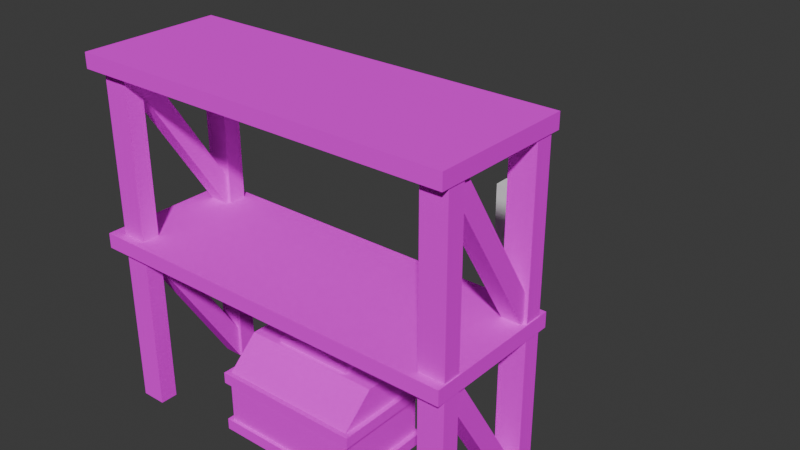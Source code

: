 # Source: truhla.blend  (saved by Blender 4.4.32; exported with 4.5.12 LTS)
import bpy
from mathutils import Matrix  # noqa: F401  (used for matrix-valued properties, if any)

bpy.ops.wm.read_factory_settings(use_empty=True)
scene = bpy.context.scene
scene.name = 'Scene'

# ---- collections
col_collection = bpy.data.collections.new('Collection'); scene.collection.children.link(col_collection)

# ---- images (referenced by path relative to the original .blend; pixels are not part of the script)
import os
ASSET_DIR = os.environ.get("B2B_ASSET_DIR", "")  # directory of the original .blend (textures are referenced by path, not embedded)
HERE = os.path.dirname(os.path.abspath(__file__))  # packed textures are extracted next to this script under _unpacked/

def load_image(name, relpath, width, height, colorspace="sRGB"):
    """Load a texture the original file referenced (path relative to the .blend, or extracted next to this script)."""
    p = next((c for c in (os.path.join(HERE, relpath), os.path.join(ASSET_DIR, relpath)) if relpath and os.path.exists(c)), "")
    if p:
        img = bpy.data.images.load(p, check_existing=True)
        img.name = name
    else:  # same state as the original file: an image datablock whose file is absent (Cycles renders it pink)
        img = bpy.data.images.new(name, width, height)
        img.source = "FILE"
        img.filepath = "//" + (relpath or name)
    img.colorspace_settings.name = colorspace
    return img
img_wall_png_001 = load_image('wall.png.001', 'wall.png', 1024, 1024, 'sRGB')
img_bloody_rust_png_001 = load_image('bloody_rust.png.001', 'bloody_rust.png', 1024, 1024, 'sRGB')
img_metal_png_001 = load_image('metal.png.001', 'metal.png', 1024, 1024, 'sRGB')
img_matky_png = load_image('matky.png', 'matky.png', 1024, 1024, 'sRGB')
img_screen_png = load_image('screen.png', 'screen.png', 1024, 1024, 'sRGB')
img_truhla_png = load_image('truhla.png', 'truhla.png', 1024, 1024, 'sRGB')

# ---- materials (node trees are filled in below, after node groups)
mat_material_001 = bpy.data.materials.new('Material.001')
mat_material_001.alpha_threshold = 0.0
mat_material_001.roughness = 0.5
mat_material_001.line_color = (0.0, 0.0, 0.0, 1.0)
mat_material_002 = bpy.data.materials.new('Material.002')
mat_material_003 = bpy.data.materials.new('Material.003')
mat_material_004 = bpy.data.materials.new('Material.004')
mat_material_011 = bpy.data.materials.new('Material.011')
mat_material_005 = bpy.data.materials.new('Material.005')

# ---- material node trees
mat_material_001.use_nodes = True; mat_material_001.node_tree.nodes.clear()
_N = mat_material_001.node_tree.nodes; _L = mat_material_001.node_tree.links
n0 = _N.new('ShaderNodeOutputMaterial'); n0.name = 'Material Output'; n0.location = (300, 300)
n1 = _N.new('ShaderNodeBsdfPrincipled'); n1.name = 'Principled BSDF'; n1.location = (10, 300)
n1.inputs[3].default_value = 1.0
n2 = _N.new('ShaderNodeTexImage'); n2.name = 'Image Texture'; n2.location = (-280, 280)
n2.image = img_wall_png_001
_L.new(n1.outputs[0], n0.inputs[0])
_L.new(n2.outputs[0], n1.inputs[0])
n0.is_active_output = True
mat_material_002.use_nodes = True; mat_material_002.node_tree.nodes.clear()
_N = mat_material_002.node_tree.nodes; _L = mat_material_002.node_tree.links
n0 = _N.new('ShaderNodeBsdfPrincipled'); n0.name = 'Principled BSDF'; n0.location = (10, 300)
n0.inputs[3].default_value = 1.0
n1 = _N.new('ShaderNodeOutputMaterial'); n1.name = 'Material Output'; n1.location = (300, 300)
n2 = _N.new('ShaderNodeTexImage'); n2.name = 'Image Texture'; n2.location = (-280, 280)
n2.image = img_bloody_rust_png_001
_L.new(n0.outputs[0], n1.inputs[0])
_L.new(n2.outputs[0], n0.inputs[0])
n1.is_active_output = True
mat_material_003.use_nodes = True; mat_material_003.node_tree.nodes.clear()
_N = mat_material_003.node_tree.nodes; _L = mat_material_003.node_tree.links
n0 = _N.new('ShaderNodeBsdfPrincipled'); n0.name = 'Principled BSDF'; n0.location = (10, 300)
n0.inputs[3].default_value = 1.0
n1 = _N.new('ShaderNodeOutputMaterial'); n1.name = 'Material Output'; n1.location = (300, 300)
n2 = _N.new('ShaderNodeTexImage'); n2.name = 'Image Texture'; n2.location = (-280, 280)
n2.image = img_metal_png_001
_L.new(n0.outputs[0], n1.inputs[0])
_L.new(n2.outputs[0], n0.inputs[0])
n1.is_active_output = True
mat_material_004.use_nodes = True; mat_material_004.node_tree.nodes.clear()
_N = mat_material_004.node_tree.nodes; _L = mat_material_004.node_tree.links
n0 = _N.new('ShaderNodeBsdfPrincipled'); n0.name = 'Principled BSDF'; n0.location = (10, 300)
n0.inputs[3].default_value = 1.0
n1 = _N.new('ShaderNodeOutputMaterial'); n1.name = 'Material Output'; n1.location = (300, 300)
n2 = _N.new('ShaderNodeTexImage'); n2.name = 'Image Texture'; n2.location = (-280, 280)
n2.image = img_matky_png
_L.new(n0.outputs[0], n1.inputs[0])
_L.new(n2.outputs[0], n0.inputs[0])
n1.is_active_output = True
mat_material_011.use_nodes = True; mat_material_011.node_tree.nodes.clear()
_N = mat_material_011.node_tree.nodes; _L = mat_material_011.node_tree.links
n0 = _N.new('ShaderNodeBsdfPrincipled'); n0.name = 'Principled BSDF'; n0.location = (10, 300)
n0.inputs[3].default_value = 1.0
n1 = _N.new('ShaderNodeOutputMaterial'); n1.name = 'Material Output'; n1.location = (300, 300)
n2 = _N.new('ShaderNodeTexImage'); n2.name = 'Image Texture'; n2.location = (-280, 280)
n2.image = img_screen_png
_L.new(n0.outputs[0], n1.inputs[0])
_L.new(n2.outputs[0], n0.inputs[0])
n1.is_active_output = True
mat_material_005.use_nodes = True; mat_material_005.node_tree.nodes.clear()
_N = mat_material_005.node_tree.nodes; _L = mat_material_005.node_tree.links
n0 = _N.new('ShaderNodeBsdfPrincipled'); n0.name = 'Principled BSDF'; n0.location = (10, 300)
n0.inputs[3].default_value = 1.0
n1 = _N.new('ShaderNodeOutputMaterial'); n1.name = 'Material Output'; n1.location = (300, 300)
n2 = _N.new('ShaderNodeTexImage'); n2.name = 'Image Texture'; n2.location = (-280, 280)
n2.image = img_truhla_png
_L.new(n0.outputs[0], n1.inputs[0])
_L.new(n2.outputs[0], n0.inputs[0])
n1.is_active_output = True

# ---- world
world_world = bpy.data.worlds.new('World'); scene.world = world_world
world_world.use_nodes = True; world_world.node_tree.nodes.clear()
_N = world_world.node_tree.nodes; _L = world_world.node_tree.links
n0 = _N.new('ShaderNodeOutputWorld'); n0.name = 'World Output'; n0.location = (300, 300)
n1 = _N.new('ShaderNodeBackground'); n1.name = 'Background'; n1.location = (10, 300)
n1.inputs[0].default_value = (0.05088, 0.05088, 0.05088, 1.0)
_L.new(n1.outputs[0], n0.inputs[0])
n0.is_active_output = True
world_world.color = (0.05088, 0.05088, 0.05088)
world_world.sun_shadow_jitter_overblur = 0.0

# ---- meshes
me_cube_001 = bpy.data.meshes.new('Cube.001')
me_cube_001.from_pydata([(1.09, -0.4211, -1.265), (1.09, -0.4211, -0.06495), (1.09, -0.3011, -1.265), (1.09, -0.3011, -0.06495), (1.262, -0.4211, -1.265), (1.262, -0.4211, -0.06495), (1.262, -0.3011, -1.265), (1.262, -0.3011, -0.06495), (-1.25, -0.4211, -1.265), (-1.25, -0.4211, -0.06495), (-1.25, -0.3011, -1.265), (-1.25, -0.3011, -0.06495), (-1.078, -0.4211, -1.265), (-1.078, -0.4211, -0.06495), (-1.078, -0.3011, -1.265), (-1.078, -0.3011, -0.06495), (1.09, 0.3032, -1.265), (1.09, 0.3032, -0.06495), (1.09, 0.4232, -1.265), (1.09, 0.4232, -0.06495), (1.262, 0.3032, -1.265), (1.262, 0.3032, -0.06495), (1.262, 0.4232, -1.265), (1.262, 0.4232, -0.06495), (-1.25, 0.3032, -1.265), (-1.25, 0.3032, -0.06495), (-1.25, 0.4232, -1.265), (-1.25, 0.4232, -0.06495), (-1.078, 0.3032, -1.265), (-1.078, 0.3032, -0.06495), (-1.078, 0.4232, -1.265), (-1.078, 0.4232, -0.06495), (1.11, 0.2987, -1.267), (1.11, -0.4079, -0.1313), (1.11, 0.4026, -1.207), (1.11, -0.304, -0.0713), (1.242, 0.2987, -1.267), (1.242, -0.4079, -0.1313), (1.242, 0.4026, -1.207), (1.242, -0.304, -0.0713), (-1.23, 0.2987, -1.267), (-1.23, -0.4079, -0.1313), (-1.23, 0.4026, -1.207), (-1.23, -0.304, -0.0713), (-1.098, 0.2987, -1.267), (-1.098, -0.4079, -0.1313), (-1.098, 0.4026, -1.207), (-1.098, -0.304, -0.0713), (-1.339, -0.4789, -0.1617), (-1.339, -0.4789, -0.05988), (-1.339, 0.4811, -0.1617), (-1.339, 0.4811, -0.05988), (1.269, -0.4789, -0.1617), (1.269, -0.4789, -0.05988), (1.269, 0.4811, -0.1617), (1.269, 0.4811, -0.05988), (1.09, -0.4211, -0.09181), (1.09, -0.4211, 1.108), (1.09, -0.3011, -0.09181), (1.09, -0.3011, 1.108), (1.262, -0.4211, -0.09181), (1.262, -0.4211, 1.108), (1.262, -0.3011, -0.09181), (1.262, -0.3011, 1.108), (-1.25, -0.4211, -0.09181), (-1.25, -0.4211, 1.108), (-1.25, -0.3011, -0.09181), (-1.25, -0.3011, 1.108), (-1.078, -0.4211, -0.09181), (-1.078, -0.4211, 1.108), (-1.078, -0.3011, -0.09181), (-1.078, -0.3011, 1.108), (1.09, 0.3032, -0.09181), (1.09, 0.3032, 1.108), (1.09, 0.4232, -0.09181), (1.09, 0.4232, 1.108), (1.262, 0.3032, -0.09181), (1.262, 0.3032, 1.108), (1.262, 0.4232, -0.09181), (1.262, 0.4232, 1.108), (-1.25, 0.3032, -0.09181), (-1.25, 0.3032, 1.108), (-1.25, 0.4232, -0.09181), (-1.25, 0.4232, 1.108), (-1.078, 0.3032, -0.09181), (-1.078, 0.3032, 1.108), (-1.078, 0.4232, -0.09181), (-1.078, 0.4232, 1.108), (1.11, 0.2987, -0.09348), (1.11, -0.4079, 1.042), (1.11, 0.4026, -0.03348), (1.11, -0.304, 1.102), (1.242, 0.2987, -0.09348), (1.242, -0.4079, 1.042), (1.242, 0.4026, -0.03348), (1.242, -0.304, 1.102), (-1.23, 0.2987, -0.09348), (-1.23, -0.4079, 1.042), (-1.23, 0.4026, -0.03348), (-1.23, -0.304, 1.102), (-1.098, 0.2987, -0.09348), (-1.098, -0.4079, 1.042), (-1.098, 0.4026, -0.03348), (-1.098, -0.304, 1.102), (-1.339, -0.4789, 1.016), (-1.339, -0.4789, 1.118), (-1.339, 0.4811, 1.016), (-1.339, 0.4811, 1.118), (1.269, -0.4789, 1.016), (1.269, -0.4789, 1.118), (1.269, 0.4811, 1.016), (1.269, 0.4811, 1.118)], [], [(0, 1, 3, 2), (2, 3, 7, 6), (6, 7, 5, 4), (4, 5, 1, 0), (2, 6, 4, 0), (7, 3, 1, 5), (8, 9, 11, 10), (10, 11, 15, 14), (14, 15, 13, 12), (12, 13, 9, 8), (10, 14, 12, 8), (15, 11, 9, 13), (16, 17, 19, 18), (18, 19, 23, 22), (22, 23, 21, 20), (20, 21, 17, 16), (18, 22, 20, 16), (23, 19, 17, 21), (24, 25, 27, 26), (26, 27, 31, 30), (30, 31, 29, 28), (28, 29, 25, 24), (26, 30, 28, 24), (31, 27, 25, 29), (32, 33, 35, 34), (34, 35, 39, 38), (38, 39, 37, 36), (36, 37, 33, 32), (34, 38, 36, 32), (39, 35, 33, 37), (40, 41, 43, 42), (42, 43, 47, 46), (46, 47, 45, 44), (44, 45, 41, 40), (42, 46, 44, 40), (47, 43, 41, 45), (48, 49, 51, 50), (50, 51, 55, 54), (54, 55, 53, 52), (52, 53, 49, 48), (50, 54, 52, 48), (55, 51, 49, 53), (56, 57, 59, 58), (58, 59, 63, 62), (62, 63, 61, 60), (60, 61, 57, 56), (58, 62, 60, 56), (63, 59, 57, 61), (64, 65, 67, 66), (66, 67, 71, 70), (70, 71, 69, 68), (68, 69, 65, 64), (66, 70, 68, 64), (71, 67, 65, 69), (72, 73, 75, 74), (74, 75, 79, 78), (78, 79, 77, 76), (76, 77, 73, 72), (74, 78, 76, 72), (79, 75, 73, 77), (80, 81, 83, 82), (82, 83, 87, 86), (86, 87, 85, 84), (84, 85, 81, 80), (82, 86, 84, 80), (87, 83, 81, 85), (88, 89, 91, 90), (90, 91, 95, 94), (94, 95, 93, 92), (92, 93, 89, 88), (90, 94, 92, 88), (95, 91, 89, 93), (96, 97, 99, 98), (98, 99, 103, 102), (102, 103, 101, 100), (100, 101, 97, 96), (98, 102, 100, 96), (103, 99, 97, 101), (104, 105, 107, 106), (106, 107, 111, 110), (110, 111, 109, 108), (108, 109, 105, 104), (106, 110, 108, 104), (111, 107, 105, 109)])
me_cube_001.polygons.foreach_set('material_index', [3, 3, 3, 3, 3, 3, 3, 3, 3, 3, 3, 3, 3, 3, 3, 3, 3, 3, 3, 3, 3, 3, 3, 3, 3, 3, 3, 3, 3, 3, 3, 3, 3, 3, 3, 3, 3, 3, 3, 3, 3, 3, 3, 3, 3, 3, 3, 3, 3, 3, 3, 3, 3, 3, 3, 3, 3, 3, 3, 3, 3, 3, 3, 3, 3, 3, 3, 3, 3, 3, 3, 3, 3, 3, 3, 3, 3, 3, 3, 3, 3, 3, 3, 3])
_uv = me_cube_001.uv_layers.new(name='UVMap')
_uv.uv.foreach_set('vector', [0.4649, 0.3419, 0.4649, 0.4919, 0.4749, 0.4919, 0.4749, 0.3419, 0.5908, 0.3419, 0.5908, 0.4919, 0.6052, 0.4919, 0.6052, 0.3419, 0.4749, 0.3419, 0.4749, 0.4919, 0.4649, 0.4919, 0.4649, 0.3419, 0.6052, 0.3419, 0.6052, 0.4919, 0.5908, 0.4919, 0.5908, 0.3419, 0.5908, 0.4624, 0.6052, 0.4624, 0.6052, 0.4474, 0.5908, 0.4474, 0.6052, 0.4624, 0.5908, 0.4624, 0.5908, 0.4474, 0.6052, 0.4474, 0.4649, 0.3419, 0.4649, 0.4919, 0.4749, 0.4919, 0.4749, 0.3419, 0.3958, 0.3419, 0.3958, 0.4919, 0.4102, 0.4919, 0.4102, 0.3419, 0.4749, 0.3419, 0.4749, 0.4919, 0.4649, 0.4919, 0.4649, 0.3419, 0.4102, 0.3419, 0.4102, 0.4919, 0.3958, 0.4919, 0.3958, 0.3419, 0.3958, 0.4624, 0.4102, 0.4624, 0.4102, 0.4474, 0.3958, 0.4474, 0.4102, 0.4624, 0.3958, 0.4624, 0.3958, 0.4474, 0.4102, 0.4474, 0.5253, 0.3419, 0.5253, 0.4919, 0.5353, 0.4919, 0.5353, 0.3419, 0.5908, 0.3419, 0.5908, 0.4919, 0.6052, 0.4919, 0.6052, 0.3419, 0.5353, 0.3419, 0.5353, 0.4919, 0.5253, 0.4919, 0.5253, 0.3419, 0.6052, 0.3419, 0.6052, 0.4919, 0.5908, 0.4919, 0.5908, 0.3419, 0.5908, 0.5529, 0.6052, 0.5529, 0.6052, 0.5379, 0.5908, 0.5379, 0.6052, 0.5529, 0.5908, 0.5529, 0.5908, 0.5379, 0.6052, 0.5379, 0.5253, 0.3419, 0.5253, 0.4919, 0.5353, 0.4919, 0.5353, 0.3419, 0.3958, 0.3419, 0.3958, 0.4919, 0.4102, 0.4919, 0.4102, 0.3419, 0.5353, 0.3419, 0.5353, 0.4919, 0.5253, 0.4919, 0.5253, 0.3419, 0.4102, 0.3419, 0.4102, 0.4919, 0.3958, 0.4919, 0.3958, 0.3419, 0.3958, 0.5529, 0.4102, 0.5529, 0.4102, 0.5379, 0.3958, 0.5379, 0.4102, 0.5529, 0.3958, 0.5529, 0.3958, 0.5379, 0.4102, 0.5379, 0.5249, 0.3417, 0.466, 0.4836, 0.4747, 0.4911, 0.5336, 0.3492, 0.5925, 0.3492, 0.5925, 0.4911, 0.6035, 0.4911, 0.6035, 0.3492, 0.5336, 0.3492, 0.4747, 0.4911, 0.466, 0.4836, 0.5249, 0.3417, 0.6035, 0.3417, 0.6035, 0.4836, 0.5925, 0.4836, 0.5925, 0.3417, 0.5925, 0.5503, 0.6035, 0.5503, 0.6035, 0.5373, 0.5925, 0.5373, 0.6035, 0.462, 0.5925, 0.462, 0.5925, 0.449, 0.6035, 0.449, 0.5249, 0.3417, 0.466, 0.4836, 0.4747, 0.4911, 0.5336, 0.3492, 0.3975, 0.3492, 0.3975, 0.4911, 0.4085, 0.4911, 0.4085, 0.3492, 0.5336, 0.3492, 0.4747, 0.4911, 0.466, 0.4836, 0.5249, 0.3417, 0.4085, 0.3417, 0.4085, 0.4836, 0.3975, 0.4836, 0.3975, 0.3417, 0.3975, 0.5503, 0.4085, 0.5503, 0.4085, 0.5373, 0.3975, 0.5373, 0.4085, 0.462, 0.3975, 0.462, 0.3975, 0.449, 0.4085, 0.449, 0.4701, 0.4798, 0.4701, 0.4925, 0.5301, 0.4925, 0.5301, 0.4798, 0.4163, 0.4798, 0.4163, 0.4925, 0.5793, 0.4925, 0.5793, 0.4798, 0.5301, 0.4798, 0.5301, 0.4925, 0.4701, 0.4925, 0.4701, 0.4798, 0.5793, 0.4798, 0.5793, 0.4925, 0.4163, 0.4925, 0.4163, 0.4798, 0.4163, 0.5601, 0.5793, 0.5601, 0.5793, 0.4401, 0.4163, 0.4401, 0.5793, 0.5601, 0.4163, 0.5601, 0.4163, 0.4401, 0.5793, 0.4401, 0.4649, 0.4885, 0.4649, 0.6385, 0.4749, 0.6385, 0.4749, 0.4885, 0.5908, 0.4885, 0.5908, 0.6385, 0.6052, 0.6385, 0.6052, 0.4885, 0.4749, 0.4885, 0.4749, 0.6385, 0.4649, 0.6385, 0.4649, 0.4885, 0.6052, 0.4885, 0.6052, 0.6385, 0.5908, 0.6385, 0.5908, 0.4885, 0.5908, 0.4624, 0.6052, 0.4624, 0.6052, 0.4474, 0.5908, 0.4474, 0.6052, 0.4624, 0.5908, 0.4624, 0.5908, 0.4474, 0.6052, 0.4474, 0.4649, 0.4885, 0.4649, 0.6385, 0.4749, 0.6385, 0.4749, 0.4885, 0.3958, 0.4885, 0.3958, 0.6385, 0.4102, 0.6385, 0.4102, 0.4885, 0.4749, 0.4885, 0.4749, 0.6385, 0.4649, 0.6385, 0.4649, 0.4885, 0.4102, 0.4885, 0.4102, 0.6385, 0.3958, 0.6385, 0.3958, 0.4885, 0.3958, 0.4624, 0.4102, 0.4624, 0.4102, 0.4474, 0.3958, 0.4474, 0.4102, 0.4624, 0.3958, 0.4624, 0.3958, 0.4474, 0.4102, 0.4474, 0.5253, 0.4885, 0.5253, 0.6385, 0.5353, 0.6385, 0.5353, 0.4885, 0.5908, 0.4885, 0.5908, 0.6385, 0.6052, 0.6385, 0.6052, 0.4885, 0.5353, 0.4885, 0.5353, 0.6385, 0.5253, 0.6385, 0.5253, 0.4885, 0.6052, 0.4885, 0.6052, 0.6385, 0.5908, 0.6385, 0.5908, 0.4885, 0.5908, 0.5529, 0.6052, 0.5529, 0.6052, 0.5379, 0.5908, 0.5379, 0.6052, 0.5529, 0.5908, 0.5529, 0.5908, 0.5379, 0.6052, 0.5379, 0.5253, 0.4885, 0.5253, 0.6385, 0.5353, 0.6385, 0.5353, 0.4885, 0.3958, 0.4885, 0.3958, 0.6385, 0.4102, 0.6385, 0.4102, 0.4885, 0.5353, 0.4885, 0.5353, 0.6385, 0.5253, 0.6385, 0.5253, 0.4885, 0.4102, 0.4885, 0.4102, 0.6385, 0.3958, 0.6385, 0.3958, 0.4885, 0.3958, 0.5529, 0.4102, 0.5529, 0.4102, 0.5379, 0.3958, 0.5379, 0.4102, 0.5529, 0.3958, 0.5529, 0.3958, 0.5379, 0.4102, 0.5379, 0.5249, 0.4883, 0.466, 0.6302, 0.4747, 0.6377, 0.5336, 0.4958, 0.5925, 0.4958, 0.5925, 0.6377, 0.6035, 0.6377, 0.6035, 0.4958, 0.5336, 0.4958, 0.4747, 0.6377, 0.466, 0.6302, 0.5249, 0.4883, 0.6035, 0.4883, 0.6035, 0.6302, 0.5925, 0.6302, 0.5925, 0.4883, 0.5925, 0.5503, 0.6035, 0.5503, 0.6035, 0.5373, 0.5925, 0.5373, 0.6035, 0.462, 0.5925, 0.462, 0.5925, 0.449, 0.6035, 0.449, 0.5249, 0.4883, 0.466, 0.6302, 0.4747, 0.6377, 0.5336, 0.4958, 0.3975, 0.4958, 0.3975, 0.6377, 0.4085, 0.6377, 0.4085, 0.4958, 0.5336, 0.4958, 0.4747, 0.6377, 0.466, 0.6302, 0.5249, 0.4883, 0.4085, 0.4883, 0.4085, 0.6302, 0.3975, 0.6302, 0.3975, 0.4883, 0.3975, 0.5503, 0.4085, 0.5503, 0.4085, 0.5373, 0.3975, 0.5373, 0.4085, 0.462, 0.3975, 0.462, 0.3975, 0.449, 0.4085, 0.449, 0.4701, 0.6271, 0.4701, 0.6398, 0.5301, 0.6398, 0.5301, 0.6271, 0.4163, 0.6271, 0.4163, 0.6398, 0.5793, 0.6398, 0.5793, 0.6271, 0.5301, 0.6271, 0.5301, 0.6398, 0.4701, 0.6398, 0.4701, 0.6271, 0.5793, 0.6271, 0.5793, 0.6398, 0.4163, 0.6398, 0.4163, 0.6271, 0.4163, 0.5601, 0.5793, 0.5601, 0.5793, 0.4401, 0.4163, 0.4401, 0.5793, 0.5601, 0.4163, 0.5601, 0.4163, 0.4401, 0.5793, 0.4401])
me_cube_001.materials.append(mat_material_001)
me_cube_001.materials.append(mat_material_002)
me_cube_001.materials.append(mat_material_003)
me_cube_001.materials.append(mat_material_004)
me_cube_001.materials.append(mat_material_011)
me_cube_001.use_mirror_vertex_groups = False
me_cube_001.update()
me_cube_002 = bpy.data.meshes.new('Cube.002')
me_cube_002.from_pydata([(-0.48, -0.32, 0.05917), (-0.48, -0.32, 0.4787), (-0.48, 0.32, 0.05917), (-0.48, 0.32, 0.4787), (0.48, -0.32, 0.05917), (0.48, -0.32, 0.4787), (0.48, 0.32, 0.05917), (0.48, 0.32, 0.4787), (-0.48, 0.0, 0.05917), (-0.48, 0.0, 0.6808), (0.48, 0.0, 0.05917), (0.48, 0.0, 0.6808), (-0.2701, -0.07529, 0.6105), (-0.2701, -0.07529, 0.71), (-0.2701, 0.07529, 0.6105), (-0.2701, 0.07529, 0.71), (0.2701, -0.07529, 0.6105), (0.2701, -0.07529, 0.71), (0.2701, 0.07529, 0.6105), (0.2701, 0.07529, 0.71), (0.09003, 0.07529, 0.6105), (-0.09003, 0.07529, 0.6105), (-0.09003, 0.07529, 0.7555), (0.09003, 0.07529, 0.7555), (-0.09003, -0.07529, 0.6105), (0.09003, -0.07529, 0.6105), (0.09003, -0.07529, 0.7555), (-0.09003, -0.07529, 0.7555), (-0.2701, 0.0, 0.6475), (-0.2701, 0.0, 0.7281), (0.2701, 0.0, 0.6475), (0.2701, 0.0, 0.7281), (0.09003, 0.0, 0.7736), (-0.09003, 0.0, 0.7736), (-0.09003, 0.0, 0.6475), (0.09003, 0.0, 0.6475), (-0.5126, -0.3417, 0.4112), (-0.5126, 0.3417, 0.4112), (0.5126, -0.3417, 0.4112), (0.5126, 0.3417, 0.4112), (-0.5126, 0.0, 0.4112), (0.5126, 0.0, 0.4112), (-0.5126, 0.0, 0.4869), (-0.5126, 0.3417, 0.4869), (0.5126, 0.3417, 0.4869), (0.5126, 0.0, 0.4869), (0.5126, -0.3417, 0.4869), (-0.5126, -0.3417, 0.4869), (-0.5126, -0.3417, 0.05898), (-0.5126, 0.3417, 0.05898), (0.5126, -0.3417, 0.05898), (0.5126, 0.3417, 0.05898), (-0.5126, 0.0, 0.05898), (0.5126, 0.0, 0.05898), (-0.5126, 0.0, 0.1347), (-0.5126, 0.3417, 0.1347), (0.5126, 0.3417, 0.1347), (0.5126, 0.0, 0.1347), (0.5126, -0.3417, 0.1347), (-0.5126, -0.3417, 0.1347), (-0.48, -0.32, 0.4812), (-0.48, 0.32, 0.4812), (0.48, 0.32, 0.4812), (0.48, -0.32, 0.4812), (0.48, 0.0, 0.4812), (-0.48, 0.0, 0.4812), (-0.48, 0.1005, 0.6806), (0.48, 0.1005, 0.05917), (-0.48, 0.1005, 0.05917), (0.48, 0.1005, 0.6806), (0.48, 0.1005, 0.4812), (-0.48, 0.1005, 0.4812), (-0.48, -0.1005, 0.05917), (0.48, -0.1005, 0.6806), (-0.48, -0.1005, 0.6806), (0.48, -0.1005, 0.05917), (-0.48, -0.1005, 0.4812), (0.48, -0.1005, 0.4812)], [], [(71, 66, 3, 61), (61, 3, 7, 62), (77, 73, 5, 63), (63, 5, 1, 60), (72, 75, 4, 0), (73, 74, 1, 5), (69, 66, 9, 11), (68, 67, 10, 8), (70, 69, 11, 64), (76, 74, 9, 65), (28, 29, 15, 14), (20, 23, 19, 18), (30, 31, 17, 16), (24, 27, 13, 12), (35, 30, 16, 25), (33, 29, 13, 27), (31, 32, 26, 17), (32, 33, 27, 26), (28, 34, 24, 12), (34, 35, 25, 24), (16, 17, 26, 25), (25, 26, 27, 24), (14, 15, 22, 21), (21, 22, 23, 20), (21, 20, 35, 34), (14, 21, 34, 28), (23, 22, 33, 32), (19, 23, 32, 31), (22, 15, 29, 33), (20, 18, 30, 35), (18, 19, 31, 30), (12, 13, 29, 28), (41, 38, 36, 40), (39, 41, 40, 37), (45, 42, 47, 46), (44, 43, 42, 45), (41, 39, 44, 45), (36, 38, 46, 47), (39, 37, 43, 44), (40, 36, 47, 42), (38, 41, 45, 46), (37, 40, 42, 43), (53, 50, 48, 52), (51, 53, 52, 49), (57, 54, 59, 58), (56, 55, 54, 57), (53, 51, 56, 57), (48, 50, 58, 59), (51, 49, 55, 56), (52, 48, 59, 54), (50, 53, 57, 58), (49, 52, 54, 55), (72, 76, 65, 8), (67, 70, 64, 10), (4, 63, 60, 0), (75, 77, 63, 4), (2, 61, 62, 6), (68, 71, 61, 2), (8, 65, 71, 68), (6, 62, 70, 67), (62, 7, 69, 70), (2, 6, 67, 68), (7, 3, 66, 69), (65, 9, 66, 71), (10, 64, 77, 75), (0, 60, 76, 72), (60, 1, 74, 76), (11, 9, 74, 73), (8, 10, 75, 72), (64, 11, 73, 77)])
_uv = me_cube_002.uv_layers.new(name='UVMap')
_uv.uv.foreach_set('vector', [0.3146, 0.5232, 0.3146, 0.5327, 0.3775, 0.5327, 0.3775, 0.5232, 0.1713, 0.8494, 0.1713, 0.8589, 0.4004, 0.8589, 0.4004, 0.8494, 0.257, 0.5232, 0.257, 0.5327, 0.1942, 0.5327, 0.1942, 0.5232, 0.4004, 0.8494, 0.4004, 0.8589, 0.1713, 0.8589, 0.1713, 0.8494, 0.1648, 0.281, 0.3939, 0.281, 0.3939, 0.236, 0.1648, 0.236, 0.4004, 0.4543, 0.1727, 0.4543, 0.1727, 0.4109, 0.4004, 0.4109, 0.4004, 0.494, 0.1727, 0.494, 0.1727, 0.4741, 0.4004, 0.4741, 0.1648, 0.3223, 0.3939, 0.3223, 0.3939, 0.3017, 0.1648, 0.3017, 0.3146, 0.5232, 0.3146, 0.5327, 0.2858, 0.5327, 0.2858, 0.5232, 0.257, 0.5232, 0.257, 0.5327, 0.2858, 0.5327, 0.2858, 0.5232, 0.2794, 0.4866, 0.2794, 0.469, 0.2748, 0.469, 0.2748, 0.4866, 0.2742, 0.4866, 0.2742, 0.469, 0.2637, 0.469, 0.2637, 0.4866, 0.2794, 0.4866, 0.2794, 0.469, 0.2839, 0.469, 0.2839, 0.4866, 0.2846, 0.4866, 0.2846, 0.469, 0.295, 0.469, 0.295, 0.4866, 0.2742, 0.4778, 0.2637, 0.4778, 0.2637, 0.4822, 0.2742, 0.4822, 0.2846, 0.4778, 0.295, 0.4778, 0.295, 0.4822, 0.2846, 0.4822, 0.2637, 0.4778, 0.2742, 0.4778, 0.2742, 0.4822, 0.2637, 0.4822, 0.2742, 0.4778, 0.2846, 0.4778, 0.2846, 0.4822, 0.2742, 0.4822, 0.295, 0.4778, 0.2846, 0.4778, 0.2846, 0.4822, 0.295, 0.4822, 0.2846, 0.4778, 0.2742, 0.4778, 0.2742, 0.4822, 0.2846, 0.4822, 0.2637, 0.4866, 0.2637, 0.469, 0.2742, 0.469, 0.2742, 0.4866, 0.2742, 0.4866, 0.2742, 0.469, 0.2846, 0.469, 0.2846, 0.4866, 0.295, 0.4866, 0.295, 0.469, 0.2846, 0.469, 0.2846, 0.4866, 0.2846, 0.4866, 0.2846, 0.469, 0.2742, 0.469, 0.2742, 0.4866, 0.2846, 0.4734, 0.2742, 0.4734, 0.2742, 0.4778, 0.2846, 0.4778, 0.295, 0.4734, 0.2846, 0.4734, 0.2846, 0.4778, 0.295, 0.4778, 0.2742, 0.4734, 0.2846, 0.4734, 0.2846, 0.4778, 0.2742, 0.4778, 0.2637, 0.4734, 0.2742, 0.4734, 0.2742, 0.4778, 0.2637, 0.4778, 0.2846, 0.4734, 0.295, 0.4734, 0.295, 0.4778, 0.2846, 0.4778, 0.2742, 0.4734, 0.2637, 0.4734, 0.2637, 0.4778, 0.2742, 0.4778, 0.2748, 0.4866, 0.2748, 0.469, 0.2794, 0.469, 0.2794, 0.4866, 0.2839, 0.4866, 0.2839, 0.469, 0.2794, 0.469, 0.2794, 0.4866, 0.4008, 0.4741, 0.4008, 0.4109, 0.1717, 0.4109, 0.1717, 0.4741, 0.4008, 0.5374, 0.4008, 0.4741, 0.1717, 0.4741, 0.1717, 0.5374, 0.4008, 0.4741, 0.1717, 0.4741, 0.1717, 0.4109, 0.4008, 0.4109, 0.4008, 0.5374, 0.1717, 0.5374, 0.1717, 0.4741, 0.4008, 0.4741, 0.4008, 0.4741, 0.4008, 0.5374, 0.4008, 0.5374, 0.4008, 0.4741, 0.1717, 0.4109, 0.4008, 0.4109, 0.4008, 0.4109, 0.1717, 0.4109, 0.4008, 0.5374, 0.1717, 0.5374, 0.1717, 0.5374, 0.4008, 0.5374, 0.2005, 0.4741, 0.2005, 0.4109, 0.2005, 0.4109, 0.2005, 0.4741, 0.4008, 0.4109, 0.4008, 0.4741, 0.4008, 0.4741, 0.4008, 0.4109, 0.2005, 0.5374, 0.2005, 0.4741, 0.2005, 0.4741, 0.2005, 0.5374, 0.3943, 0.3021, 0.3943, 0.2389, 0.1652, 0.2389, 0.1652, 0.3021, 0.3943, 0.3653, 0.3943, 0.3021, 0.1652, 0.3021, 0.1652, 0.3653, 0.4008, 0.4741, 0.1717, 0.4741, 0.1717, 0.4109, 0.4008, 0.4109, 0.4008, 0.5374, 0.1717, 0.5374, 0.1717, 0.4741, 0.4008, 0.4741, 0.4008, 0.4741, 0.4008, 0.5374, 0.4008, 0.5374, 0.4008, 0.4741, 0.1717, 0.4109, 0.4008, 0.4109, 0.4008, 0.4109, 0.1717, 0.4109, 0.4008, 0.5374, 0.1717, 0.5374, 0.1717, 0.5374, 0.4008, 0.5374, 0.2005, 0.4741, 0.2005, 0.4109, 0.2005, 0.4109, 0.2005, 0.4741, 0.4008, 0.4109, 0.4008, 0.4741, 0.4008, 0.4741, 0.4008, 0.4109, 0.2005, 0.5374, 0.2005, 0.4741, 0.2005, 0.4741, 0.2005, 0.5374, 0.257, 0.7373, 0.257, 0.8494, 0.2858, 0.8494, 0.2858, 0.7373, 0.3146, 0.7373, 0.3146, 0.8494, 0.2858, 0.8494, 0.2858, 0.7373, 0.4004, 0.7373, 0.4004, 0.8494, 0.1713, 0.8494, 0.1713, 0.7373, 0.257, 0.7373, 0.257, 0.8494, 0.1942, 0.8494, 0.1942, 0.7373, 0.1713, 0.7373, 0.1713, 0.8494, 0.4004, 0.8494, 0.4004, 0.7373, 0.3146, 0.7373, 0.3146, 0.8494, 0.3775, 0.8494, 0.3775, 0.7373, 0.2858, 0.7373, 0.2858, 0.8494, 0.3146, 0.8494, 0.3146, 0.7373, 0.3775, 0.7373, 0.3775, 0.8494, 0.3146, 0.8494, 0.3146, 0.7373, 0.3775, 0.5232, 0.3775, 0.5327, 0.3146, 0.5327, 0.3146, 0.5232, 0.1648, 0.3674, 0.3939, 0.3674, 0.3939, 0.3223, 0.1648, 0.3223, 0.4004, 0.5374, 0.1727, 0.5374, 0.1727, 0.494, 0.4004, 0.494, 0.2858, 0.5232, 0.2858, 0.5327, 0.3146, 0.5327, 0.3146, 0.5232, 0.2858, 0.7373, 0.2858, 0.8494, 0.257, 0.8494, 0.257, 0.7373, 0.1942, 0.7373, 0.1942, 0.8494, 0.257, 0.8494, 0.257, 0.7373, 0.1942, 0.5232, 0.1942, 0.5327, 0.257, 0.5327, 0.257, 0.5232, 0.4004, 0.4741, 0.1727, 0.4741, 0.1727, 0.4543, 0.4004, 0.4543, 0.1648, 0.3017, 0.3939, 0.3017, 0.3939, 0.281, 0.1648, 0.281, 0.2858, 0.5232, 0.2858, 0.5327, 0.257, 0.5327, 0.257, 0.5232])
me_cube_002.materials.append(mat_material_005)
me_cube_002.update()
me_cube = bpy.data.meshes.new('Cube')
me_cube.from_pydata([(-1.0, -1.0, -1.0), (-1.0, -1.0, 1.0), (-1.0, 1.0, -1.0), (-1.0, 1.0, 1.0), (1.0, -1.0, -1.0), (1.0, -1.0, 1.0), (1.0, 1.0, -1.0), (1.0, 1.0, 1.0)], [], [(0, 1, 3, 2), (2, 3, 7, 6), (6, 7, 5, 4), (4, 5, 1, 0), (2, 6, 4, 0), (7, 3, 1, 5)])
_uv = me_cube.uv_layers.new(name='UVMap')
_uv.uv.foreach_set('vector', [0.375, 0.0, 0.625, 0.0, 0.625, 0.25, 0.375, 0.25, 0.375, 0.25, 0.625, 0.25, 0.625, 0.5, 0.375, 0.5, 0.375, 0.5, 0.625, 0.5, 0.625, 0.75, 0.375, 0.75, 0.375, 0.75, 0.625, 0.75, 0.625, 1.0, 0.375, 1.0, 0.125, 0.5, 0.375, 0.5, 0.375, 0.75, 0.125, 0.75, 0.625, 0.5, 0.875, 0.5, 0.875, 0.75, 0.625, 0.75])
me_cube.update()

# ---- objects
ob_cube_001 = bpy.data.objects.new('Cube.001', me_cube_001)
ob_cube = bpy.data.objects.new('Cube', me_cube_002)
ob_cube_002 = bpy.data.objects.new('Cube.002', me_cube)

# ---- transforms, parenting, visibility, modifiers, constraints
ob_cube_001.location = (0.0, 0.0, 1.303)
ob_cube_001.lock_rotations_4d = False
ob_cube_001.empty_display_type = 'ARROWS'
ob_cube_001.lineart.crease_threshold = 0.0
ob_cube.location = (0.0, 0.0, 0.0)
ob_cube_002.location = (0.0, 2.0, 0.791)
ob_cube_002.scale = (0.09, 0.06, 0.3)

# ---- collection membership
col_collection.objects.link(ob_cube_001)
col_collection.objects.link(ob_cube)
col_collection.objects.link(ob_cube_002)

# ---- scene / render settings (as saved in the file)
scene.frame_start = 1; scene.frame_end = 250; scene.frame_set(35)
scene.render.engine = 'BLENDER_EEVEE_NEXT'
bpy.context.view_layer.update()

# ---- added for rendering (the .blend has no active camera and no usable light): camera, sun
cam_auto = bpy.data.cameras.new('AutoCamera')
cam_auto.lens = 50.0
cam_auto.sensor_width = 36.0
cam_auto.clip_end = 1000.0
ob_auto_camera = bpy.data.objects.new('AutoCamera', cam_auto)
scene.collection.objects.link(ob_auto_camera)
ob_auto_camera.location = (3.99141, -4.0408, 4.44981)
ob_auto_camera.rotation_euler = (1.09748, -7.21219e-08, 0.694738)
scene.camera = ob_auto_camera
light_auto_sun = bpy.data.lights.new('AutoSun', 'SUN')
light_auto_sun.energy = 3.0
light_auto_sun.angle = 0.0523599
ob_auto_sun = bpy.data.objects.new('AutoSun', light_auto_sun)
scene.collection.objects.link(ob_auto_sun)
ob_auto_sun.rotation_euler = (0.872665, 0.174533, 0.523599)
bpy.context.view_layer.update()
